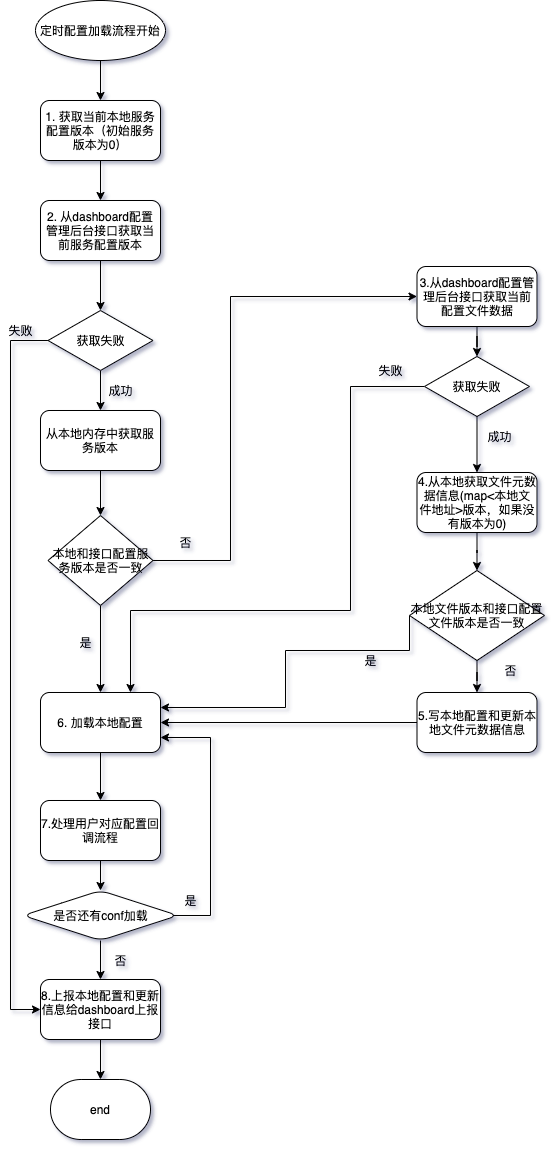

The diagram above was exported from draw.io. Its source (the exported page's mxGraphModel, read from the mxfile embedded in the PNG):
<mxGraphModel dx="946" dy="608" grid="1" gridSize="10" guides="1" tooltips="1" connect="1" arrows="1" fold="1" page="1" pageScale="1" pageWidth="827" pageHeight="1169" background="none" math="0" shadow="1">
  <root>
    <mxCell id="0" />
    <mxCell id="1" parent="0" />
    <mxCell id="rOCSn74yNseZuc5mlEB1-17" value="" style="edgeStyle=orthogonalEdgeStyle;rounded=0;orthogonalLoop=1;jettySize=auto;html=1;" parent="1" source="rOCSn74yNseZuc5mlEB1-1" target="rOCSn74yNseZuc5mlEB1-4" edge="1">
      <mxGeometry relative="1" as="geometry" />
    </mxCell>
    <mxCell id="rOCSn74yNseZuc5mlEB1-1" value="1. 获取当前本地服务配置版本（初始服务版本为0）" style="rounded=1;whiteSpace=wrap;html=1;" parent="1" vertex="1">
      <mxGeometry x="190" y="120" width="120" height="60" as="geometry" />
    </mxCell>
    <mxCell id="rOCSn74yNseZuc5mlEB1-16" value="" style="edgeStyle=orthogonalEdgeStyle;rounded=0;orthogonalLoop=1;jettySize=auto;html=1;" parent="1" source="rOCSn74yNseZuc5mlEB1-2" target="rOCSn74yNseZuc5mlEB1-1" edge="1">
      <mxGeometry relative="1" as="geometry" />
    </mxCell>
    <mxCell id="rOCSn74yNseZuc5mlEB1-2" value="定时配置加载流程开始" style="ellipse;whiteSpace=wrap;html=1;" parent="1" vertex="1">
      <mxGeometry x="185" y="20" width="130" height="60" as="geometry" />
    </mxCell>
    <mxCell id="rOCSn74yNseZuc5mlEB1-18" value="" style="edgeStyle=orthogonalEdgeStyle;rounded=0;orthogonalLoop=1;jettySize=auto;html=1;" parent="1" source="rOCSn74yNseZuc5mlEB1-4" target="rOCSn74yNseZuc5mlEB1-12" edge="1">
      <mxGeometry relative="1" as="geometry" />
    </mxCell>
    <mxCell id="rOCSn74yNseZuc5mlEB1-4" value="2. 从dashboard配置管理后台接口获取当前服务配置版本" style="rounded=1;whiteSpace=wrap;html=1;" parent="1" vertex="1">
      <mxGeometry x="190" y="220" width="120" height="60" as="geometry" />
    </mxCell>
    <mxCell id="rOCSn74yNseZuc5mlEB1-30" style="edgeStyle=orthogonalEdgeStyle;rounded=0;orthogonalLoop=1;jettySize=auto;html=1;entryX=0.5;entryY=0;entryDx=0;entryDy=0;" parent="1" source="rOCSn74yNseZuc5mlEB1-5" target="rOCSn74yNseZuc5mlEB1-14" edge="1">
      <mxGeometry relative="1" as="geometry" />
    </mxCell>
    <mxCell id="rOCSn74yNseZuc5mlEB1-31" style="edgeStyle=orthogonalEdgeStyle;rounded=0;orthogonalLoop=1;jettySize=auto;html=1;entryX=0;entryY=0.5;entryDx=0;entryDy=0;" parent="1" source="rOCSn74yNseZuc5mlEB1-5" target="rOCSn74yNseZuc5mlEB1-6" edge="1">
      <mxGeometry relative="1" as="geometry">
        <Array as="points">
          <mxPoint x="380" y="580" />
          <mxPoint x="380" y="316" />
        </Array>
      </mxGeometry>
    </mxCell>
    <mxCell id="rOCSn74yNseZuc5mlEB1-5" value="本地和接口配置服务版本是否一致" style="rhombus;whiteSpace=wrap;html=1;" parent="1" vertex="1">
      <mxGeometry x="197.5" y="535" width="105" height="90" as="geometry" />
    </mxCell>
    <mxCell id="rOCSn74yNseZuc5mlEB1-33" value="" style="edgeStyle=orthogonalEdgeStyle;rounded=0;orthogonalLoop=1;jettySize=auto;html=1;" parent="1" source="rOCSn74yNseZuc5mlEB1-6" target="rOCSn74yNseZuc5mlEB1-13" edge="1">
      <mxGeometry relative="1" as="geometry" />
    </mxCell>
    <mxCell id="rOCSn74yNseZuc5mlEB1-6" value="3.从dashboard配置管理后台接口获取当前配置文件数据" style="rounded=1;whiteSpace=wrap;html=1;" parent="1" vertex="1">
      <mxGeometry x="566.5" y="286" width="120" height="60" as="geometry" />
    </mxCell>
    <mxCell id="rOCSn74yNseZuc5mlEB1-7" value="end" style="strokeWidth=1;html=1;shape=mxgraph.flowchart.terminator;whiteSpace=wrap;" parent="1" vertex="1">
      <mxGeometry x="200" y="1099" width="100" height="60" as="geometry" />
    </mxCell>
    <mxCell id="rOCSn74yNseZuc5mlEB1-48" value="" style="edgeStyle=orthogonalEdgeStyle;rounded=0;orthogonalLoop=1;jettySize=auto;html=1;" parent="1" source="rOCSn74yNseZuc5mlEB1-9" target="rOCSn74yNseZuc5mlEB1-11" edge="1">
      <mxGeometry relative="1" as="geometry" />
    </mxCell>
    <mxCell id="rOCSn74yNseZuc5mlEB1-9" value="4.从本地获取文件元数据信息(map&amp;lt;本地文件地址&amp;gt;版本，如果没有版本为0)" style="rounded=1;whiteSpace=wrap;html=1;strokeWidth=1;" parent="1" vertex="1">
      <mxGeometry x="566.5" y="492" width="120" height="60" as="geometry" />
    </mxCell>
    <mxCell id="rOCSn74yNseZuc5mlEB1-46" value="" style="edgeStyle=orthogonalEdgeStyle;rounded=0;orthogonalLoop=1;jettySize=auto;html=1;" parent="1" source="rOCSn74yNseZuc5mlEB1-53" target="rOCSn74yNseZuc5mlEB1-26" edge="1">
      <mxGeometry relative="1" as="geometry" />
    </mxCell>
    <mxCell id="rOCSn74yNseZuc5mlEB1-10" value="7.处理用户对应配置回调流程" style="rounded=1;whiteSpace=wrap;html=1;strokeWidth=1;" parent="1" vertex="1">
      <mxGeometry x="190" y="820" width="120" height="60" as="geometry" />
    </mxCell>
    <mxCell id="rOCSn74yNseZuc5mlEB1-49" value="" style="edgeStyle=orthogonalEdgeStyle;rounded=0;orthogonalLoop=1;jettySize=auto;html=1;" parent="1" source="rOCSn74yNseZuc5mlEB1-11" target="rOCSn74yNseZuc5mlEB1-15" edge="1">
      <mxGeometry relative="1" as="geometry" />
    </mxCell>
    <mxCell id="rOCSn74yNseZuc5mlEB1-50" style="edgeStyle=orthogonalEdgeStyle;rounded=0;orthogonalLoop=1;jettySize=auto;html=1;entryX=1;entryY=0.25;entryDx=0;entryDy=0;exitX=0;exitY=0.5;exitDx=0;exitDy=0;" parent="1" source="rOCSn74yNseZuc5mlEB1-11" target="rOCSn74yNseZuc5mlEB1-14" edge="1">
      <mxGeometry relative="1" as="geometry">
        <Array as="points">
          <mxPoint x="559" y="670" />
          <mxPoint x="435" y="670" />
          <mxPoint x="435" y="727" />
        </Array>
      </mxGeometry>
    </mxCell>
    <mxCell id="rOCSn74yNseZuc5mlEB1-11" value="本地文件版本和接口配置文件版本是否一致" style="rhombus;whiteSpace=wrap;html=1;" parent="1" vertex="1">
      <mxGeometry x="559" y="590" width="135" height="90" as="geometry" />
    </mxCell>
    <mxCell id="rOCSn74yNseZuc5mlEB1-20" style="edgeStyle=orthogonalEdgeStyle;rounded=0;orthogonalLoop=1;jettySize=auto;html=1;entryX=0;entryY=0.5;entryDx=0;entryDy=0;" parent="1" source="rOCSn74yNseZuc5mlEB1-12" target="rOCSn74yNseZuc5mlEB1-26" edge="1">
      <mxGeometry relative="1" as="geometry">
        <Array as="points">
          <mxPoint x="160" y="360" />
          <mxPoint x="160" y="1029" />
        </Array>
      </mxGeometry>
    </mxCell>
    <mxCell id="rOCSn74yNseZuc5mlEB1-22" value="" style="edgeStyle=orthogonalEdgeStyle;rounded=0;orthogonalLoop=1;jettySize=auto;html=1;" parent="1" source="rOCSn74yNseZuc5mlEB1-12" target="rOCSn74yNseZuc5mlEB1-21" edge="1">
      <mxGeometry relative="1" as="geometry" />
    </mxCell>
    <mxCell id="rOCSn74yNseZuc5mlEB1-12" value="获取失败" style="rhombus;whiteSpace=wrap;html=1;" parent="1" vertex="1">
      <mxGeometry x="197.5" y="330" width="105" height="60" as="geometry" />
    </mxCell>
    <mxCell id="rOCSn74yNseZuc5mlEB1-37" style="edgeStyle=orthogonalEdgeStyle;rounded=0;orthogonalLoop=1;jettySize=auto;html=1;entryX=0.75;entryY=0;entryDx=0;entryDy=0;" parent="1" source="rOCSn74yNseZuc5mlEB1-13" target="rOCSn74yNseZuc5mlEB1-14" edge="1">
      <mxGeometry relative="1" as="geometry">
        <Array as="points">
          <mxPoint x="500" y="406" />
          <mxPoint x="500" y="630" />
          <mxPoint x="280" y="630" />
        </Array>
      </mxGeometry>
    </mxCell>
    <mxCell id="rOCSn74yNseZuc5mlEB1-40" value="" style="edgeStyle=orthogonalEdgeStyle;rounded=0;orthogonalLoop=1;jettySize=auto;html=1;" parent="1" source="rOCSn74yNseZuc5mlEB1-13" target="rOCSn74yNseZuc5mlEB1-9" edge="1">
      <mxGeometry relative="1" as="geometry" />
    </mxCell>
    <mxCell id="rOCSn74yNseZuc5mlEB1-13" value="获取失败" style="rhombus;whiteSpace=wrap;html=1;" parent="1" vertex="1">
      <mxGeometry x="574" y="376" width="105" height="60" as="geometry" />
    </mxCell>
    <mxCell id="rOCSn74yNseZuc5mlEB1-43" value="" style="edgeStyle=orthogonalEdgeStyle;rounded=0;orthogonalLoop=1;jettySize=auto;html=1;" parent="1" source="rOCSn74yNseZuc5mlEB1-14" target="rOCSn74yNseZuc5mlEB1-10" edge="1">
      <mxGeometry relative="1" as="geometry" />
    </mxCell>
    <mxCell id="rOCSn74yNseZuc5mlEB1-14" value="&lt;span&gt;6. 加载本地配置&lt;/span&gt;" style="rounded=1;whiteSpace=wrap;html=1;strokeWidth=1;" parent="1" vertex="1">
      <mxGeometry x="190" y="712" width="120" height="60" as="geometry" />
    </mxCell>
    <mxCell id="rOCSn74yNseZuc5mlEB1-45" style="edgeStyle=orthogonalEdgeStyle;rounded=0;orthogonalLoop=1;jettySize=auto;html=1;entryX=1;entryY=0.5;entryDx=0;entryDy=0;" parent="1" source="rOCSn74yNseZuc5mlEB1-15" target="rOCSn74yNseZuc5mlEB1-14" edge="1">
      <mxGeometry relative="1" as="geometry" />
    </mxCell>
    <mxCell id="rOCSn74yNseZuc5mlEB1-15" value="5.写本地配置和更新本地文件元数据信息" style="rounded=1;whiteSpace=wrap;html=1;strokeWidth=1;" parent="1" vertex="1">
      <mxGeometry x="566.5" y="712" width="120" height="60" as="geometry" />
    </mxCell>
    <mxCell id="rOCSn74yNseZuc5mlEB1-23" value="" style="edgeStyle=orthogonalEdgeStyle;rounded=0;orthogonalLoop=1;jettySize=auto;html=1;" parent="1" source="rOCSn74yNseZuc5mlEB1-21" target="rOCSn74yNseZuc5mlEB1-5" edge="1">
      <mxGeometry relative="1" as="geometry" />
    </mxCell>
    <mxCell id="rOCSn74yNseZuc5mlEB1-21" value="从本地内存中获取服务版本" style="whiteSpace=wrap;html=1;rounded=1;strokeWidth=1;" parent="1" vertex="1">
      <mxGeometry x="190" y="430" width="120" height="60" as="geometry" />
    </mxCell>
    <mxCell id="rOCSn74yNseZuc5mlEB1-24" value="失败" style="text;html=1;align=center;verticalAlign=middle;resizable=0;points=[];autosize=1;" parent="1" vertex="1">
      <mxGeometry x="150" y="340" width="40" height="20" as="geometry" />
    </mxCell>
    <mxCell id="rOCSn74yNseZuc5mlEB1-25" value="成功" style="text;html=1;align=center;verticalAlign=middle;resizable=0;points=[];autosize=1;" parent="1" vertex="1">
      <mxGeometry x="250" y="400" width="40" height="20" as="geometry" />
    </mxCell>
    <mxCell id="rOCSn74yNseZuc5mlEB1-47" value="" style="edgeStyle=orthogonalEdgeStyle;rounded=0;orthogonalLoop=1;jettySize=auto;html=1;" parent="1" source="rOCSn74yNseZuc5mlEB1-26" target="rOCSn74yNseZuc5mlEB1-7" edge="1">
      <mxGeometry relative="1" as="geometry" />
    </mxCell>
    <mxCell id="rOCSn74yNseZuc5mlEB1-26" value="8.上报本地配置和更新信息给dashboard上报接口" style="rounded=1;whiteSpace=wrap;html=1;strokeWidth=1;" parent="1" vertex="1">
      <mxGeometry x="190" y="999" width="120" height="60" as="geometry" />
    </mxCell>
    <mxCell id="rOCSn74yNseZuc5mlEB1-29" value="是" style="text;html=1;align=center;verticalAlign=middle;resizable=0;points=[];autosize=1;" parent="1" vertex="1">
      <mxGeometry x="220" y="652" width="30" height="20" as="geometry" />
    </mxCell>
    <mxCell id="rOCSn74yNseZuc5mlEB1-32" value="否" style="text;html=1;align=center;verticalAlign=middle;resizable=0;points=[];autosize=1;" parent="1" vertex="1">
      <mxGeometry x="320" y="552" width="30" height="20" as="geometry" />
    </mxCell>
    <mxCell id="rOCSn74yNseZuc5mlEB1-38" value="失败" style="text;html=1;align=center;verticalAlign=middle;resizable=0;points=[];autosize=1;" parent="1" vertex="1">
      <mxGeometry x="520" y="380" width="40" height="20" as="geometry" />
    </mxCell>
    <mxCell id="rOCSn74yNseZuc5mlEB1-41" value="成功" style="text;html=1;align=center;verticalAlign=middle;resizable=0;points=[];autosize=1;" parent="1" vertex="1">
      <mxGeometry x="629" y="446" width="40" height="20" as="geometry" />
    </mxCell>
    <mxCell id="rOCSn74yNseZuc5mlEB1-51" value="是" style="text;html=1;align=center;verticalAlign=middle;resizable=0;points=[];autosize=1;" parent="1" vertex="1">
      <mxGeometry x="505" y="670" width="30" height="20" as="geometry" />
    </mxCell>
    <mxCell id="rOCSn74yNseZuc5mlEB1-52" value="否" style="text;html=1;align=center;verticalAlign=middle;resizable=0;points=[];autosize=1;" parent="1" vertex="1">
      <mxGeometry x="645" y="680" width="30" height="20" as="geometry" />
    </mxCell>
    <mxCell id="rOCSn74yNseZuc5mlEB1-56" style="edgeStyle=orthogonalEdgeStyle;rounded=0;orthogonalLoop=1;jettySize=auto;html=1;entryX=1;entryY=0.75;entryDx=0;entryDy=0;exitX=0.952;exitY=0.5;exitDx=0;exitDy=0;exitPerimeter=0;" parent="1" source="rOCSn74yNseZuc5mlEB1-53" target="rOCSn74yNseZuc5mlEB1-14" edge="1">
      <mxGeometry relative="1" as="geometry">
        <Array as="points">
          <mxPoint x="360" y="935" />
          <mxPoint x="360" y="757" />
        </Array>
      </mxGeometry>
    </mxCell>
    <mxCell id="rOCSn74yNseZuc5mlEB1-53" value="是否还有conf加载" style="rhombus;whiteSpace=wrap;html=1;rounded=1;strokeWidth=1;" parent="1" vertex="1">
      <mxGeometry x="172.5" y="910" width="155" height="50" as="geometry" />
    </mxCell>
    <mxCell id="rOCSn74yNseZuc5mlEB1-54" value="" style="edgeStyle=orthogonalEdgeStyle;rounded=0;orthogonalLoop=1;jettySize=auto;html=1;" parent="1" source="rOCSn74yNseZuc5mlEB1-10" target="rOCSn74yNseZuc5mlEB1-53" edge="1">
      <mxGeometry relative="1" as="geometry">
        <mxPoint x="250" y="880" as="sourcePoint" />
        <mxPoint x="250" y="999" as="targetPoint" />
      </mxGeometry>
    </mxCell>
    <mxCell id="rOCSn74yNseZuc5mlEB1-57" value="是" style="text;html=1;align=center;verticalAlign=middle;resizable=0;points=[];autosize=1;" parent="1" vertex="1">
      <mxGeometry x="325" y="910" width="30" height="20" as="geometry" />
    </mxCell>
    <mxCell id="rOCSn74yNseZuc5mlEB1-59" value="否" style="text;html=1;align=center;verticalAlign=middle;resizable=0;points=[];autosize=1;" parent="1" vertex="1">
      <mxGeometry x="255" y="970" width="30" height="20" as="geometry" />
    </mxCell>
  </root>
</mxGraphModel>